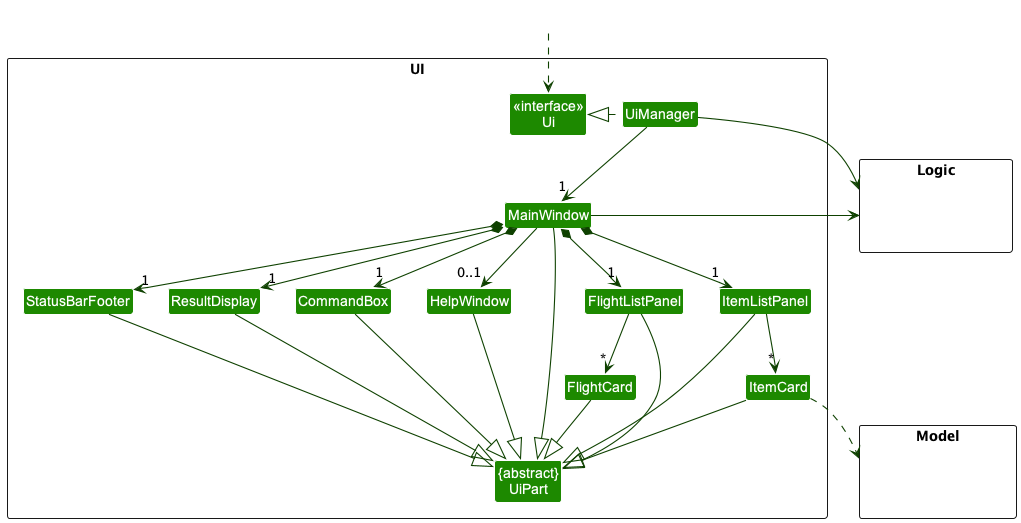

The diagram above was rendered by PlantUML. Its source (embedded in the PNG):
@startuml
!include style.puml
skinparam arrowThickness 1.1
skinparam arrowColor UI_COLOR_T4
skinparam classBackgroundColor UI_COLOR

package UI <<Rectangle>>{
Class "<<interface>>\nUi" as Ui
Class "{abstract}\nUiPart" as UiPart
Class UiManager
Class MainWindow
Class HelpWindow
Class ResultDisplay
Class ItemListPanel
Class ItemCard
Class FlightListPanel
Class FlightCard
Class StatusBarFooter
Class CommandBox
}

package Model <<Rectangle>> {
Class HiddenModel #FFFFFF
}

package Logic <<Rectangle>> {
Class HiddenLogic #FFFFFF
}

Class HiddenOutside #FFFFFF
HiddenOutside ..> Ui

UiManager .left.|> Ui
UiManager -down-> "1" MainWindow
MainWindow *-down->  "1" CommandBox
MainWindow *-down-> "1" ResultDisplay
MainWindow *-down-> "1" ItemListPanel
MainWindow *-down-> "1" FlightListPanel
MainWindow *-down-> "1" StatusBarFooter
MainWindow --> "0..1" HelpWindow

ItemListPanel -down-> "*" ItemCard
FlightListPanel -down-> "*" FlightCard

MainWindow -left-|> UiPart

ResultDisplay --|> UiPart
CommandBox --|> UiPart
ItemListPanel --|> UiPart
ItemCard --|> UiPart
FlightListPanel --|> UiPart
FlightCard --|> UiPart
StatusBarFooter --|> UiPart
HelpWindow --|> UiPart

ItemCard ..> Model
UiManager -right-> Logic
MainWindow -left-> Logic

ItemListPanel -[hidden]left- HelpWindow
HelpWindow -[hidden]left- CommandBox
CommandBox -[hidden]left- ResultDisplay
ResultDisplay -[hidden]left- StatusBarFooter

MainWindow -[hidden]-|> UiPart
@enduml